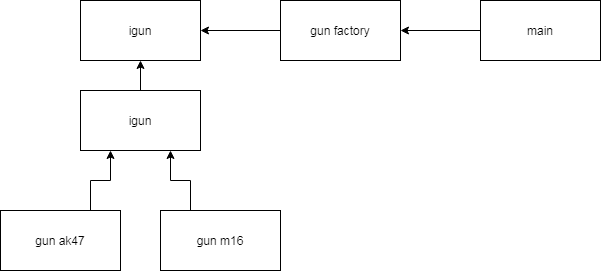

The diagram above was exported from draw.io. Its source (the exported page's mxGraphModel, read from the mxfile embedded in the PNG):
<mxGraphModel dx="786" dy="471" grid="1" gridSize="10" guides="1" tooltips="1" connect="1" arrows="1" fold="1" page="1" pageScale="1" pageWidth="827" pageHeight="1169" math="0" shadow="0">
  <root>
    <mxCell id="0" />
    <mxCell id="1" parent="0" />
    <mxCell id="2" value="igun" style="rounded=0;whiteSpace=wrap;html=1;" vertex="1" parent="1">
      <mxGeometry x="90" y="80" width="120" height="60" as="geometry" />
    </mxCell>
    <mxCell id="6" style="edgeStyle=orthogonalEdgeStyle;rounded=0;orthogonalLoop=1;jettySize=auto;html=1;exitX=0;exitY=0.5;exitDx=0;exitDy=0;entryX=1;entryY=0.5;entryDx=0;entryDy=0;" edge="1" parent="1" source="3" target="2">
      <mxGeometry relative="1" as="geometry" />
    </mxCell>
    <mxCell id="3" value="gun factory" style="rounded=0;whiteSpace=wrap;html=1;" vertex="1" parent="1">
      <mxGeometry x="290" y="80" width="120" height="60" as="geometry" />
    </mxCell>
    <mxCell id="5" style="edgeStyle=orthogonalEdgeStyle;rounded=0;orthogonalLoop=1;jettySize=auto;html=1;exitX=0;exitY=0.5;exitDx=0;exitDy=0;entryX=1;entryY=0.5;entryDx=0;entryDy=0;" edge="1" parent="1" source="4" target="3">
      <mxGeometry relative="1" as="geometry" />
    </mxCell>
    <mxCell id="4" value="main" style="rounded=0;whiteSpace=wrap;html=1;" vertex="1" parent="1">
      <mxGeometry x="490" y="80" width="120" height="60" as="geometry" />
    </mxCell>
    <mxCell id="10" style="edgeStyle=orthogonalEdgeStyle;rounded=0;orthogonalLoop=1;jettySize=auto;html=1;exitX=0.75;exitY=0;exitDx=0;exitDy=0;entryX=0.25;entryY=1;entryDx=0;entryDy=0;" edge="1" parent="1" source="7" target="12">
      <mxGeometry relative="1" as="geometry">
        <mxPoint x="130" y="240" as="targetPoint" />
      </mxGeometry>
    </mxCell>
    <mxCell id="7" value="gun ak47" style="rounded=0;whiteSpace=wrap;html=1;" vertex="1" parent="1">
      <mxGeometry x="10" y="290" width="120" height="60" as="geometry" />
    </mxCell>
    <mxCell id="11" style="edgeStyle=orthogonalEdgeStyle;rounded=0;orthogonalLoop=1;jettySize=auto;html=1;exitX=0.25;exitY=0;exitDx=0;exitDy=0;entryX=0.75;entryY=1;entryDx=0;entryDy=0;" edge="1" parent="1" source="8" target="12">
      <mxGeometry relative="1" as="geometry">
        <mxPoint x="190" y="240" as="targetPoint" />
      </mxGeometry>
    </mxCell>
    <mxCell id="8" value="gun m16" style="rounded=0;whiteSpace=wrap;html=1;" vertex="1" parent="1">
      <mxGeometry x="170" y="290" width="120" height="60" as="geometry" />
    </mxCell>
    <mxCell id="13" style="edgeStyle=orthogonalEdgeStyle;rounded=0;orthogonalLoop=1;jettySize=auto;html=1;exitX=0.5;exitY=0;exitDx=0;exitDy=0;entryX=0.5;entryY=1;entryDx=0;entryDy=0;" edge="1" parent="1" source="12" target="2">
      <mxGeometry relative="1" as="geometry" />
    </mxCell>
    <mxCell id="12" value="igun" style="rounded=0;whiteSpace=wrap;html=1;" vertex="1" parent="1">
      <mxGeometry x="90" y="170" width="120" height="60" as="geometry" />
    </mxCell>
  </root>
</mxGraphModel>